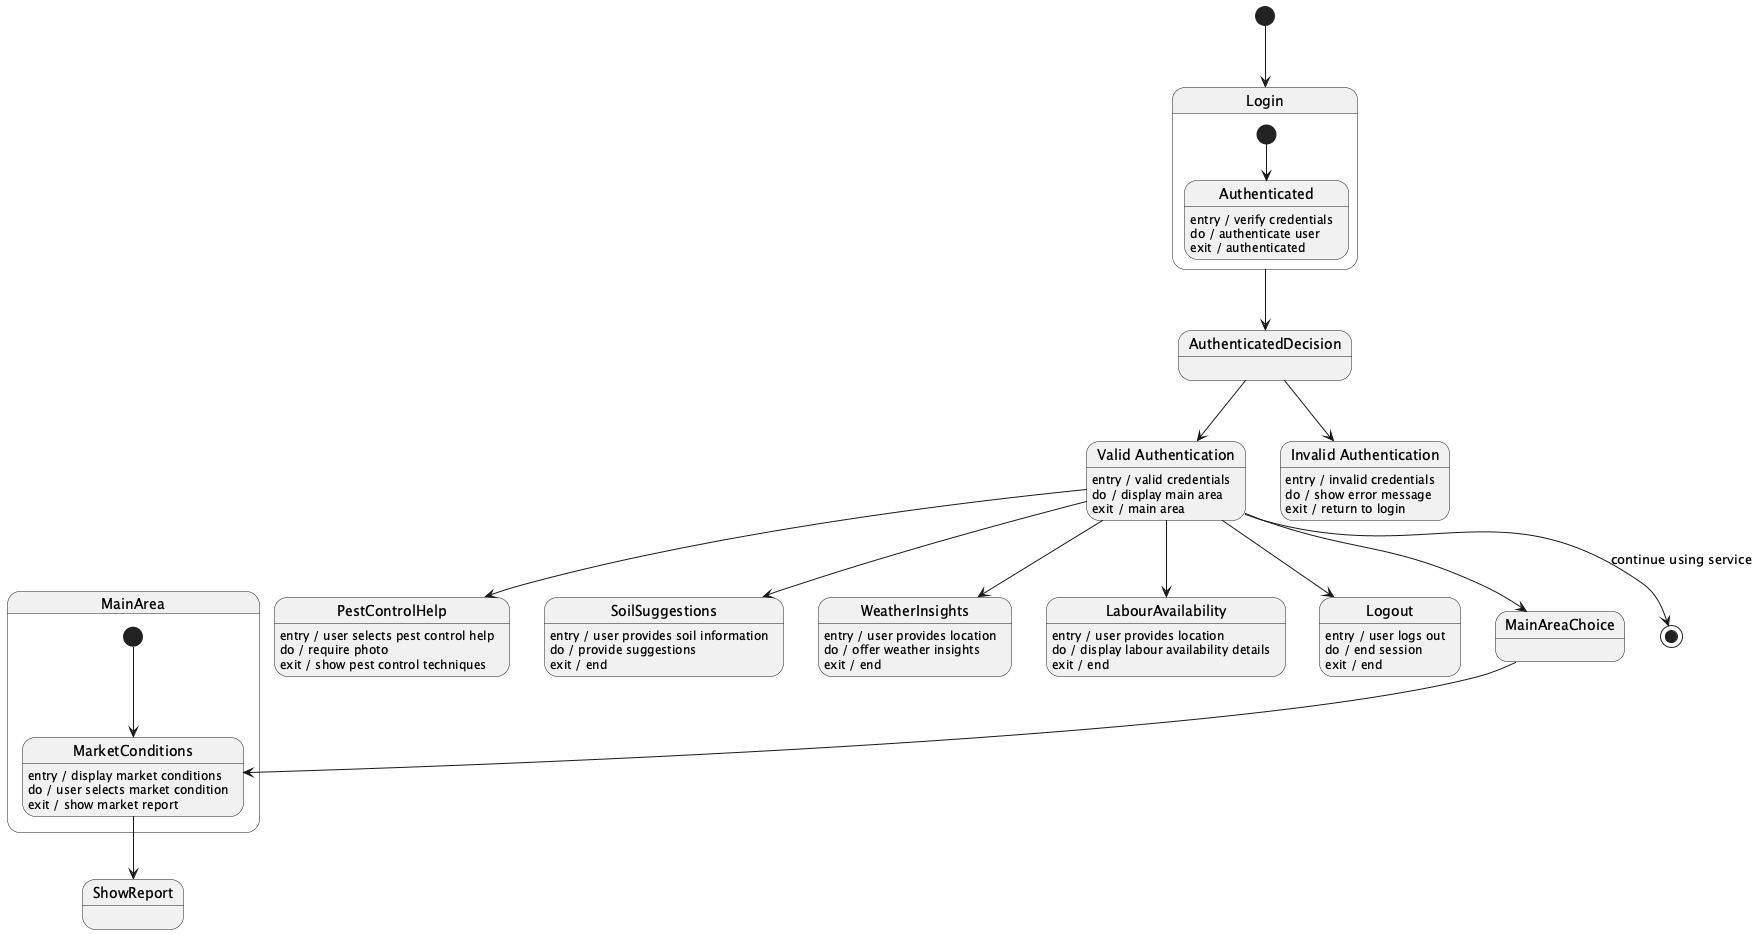

The diagram above was rendered by PlantUML. Its source (embedded in the PNG):
@startuml
[*] --> Login

state Login {
  [*] --> Authenticated
  Authenticated : entry / verify credentials
  Authenticated : do / authenticate user
  Authenticated : exit / authenticated
}

Login --> AuthenticatedDecision <<choice>>

state "Valid Authentication" as ValidAuth
ValidAuth : entry / valid credentials
ValidAuth : do / display main area
ValidAuth : exit / main area

state "Invalid Authentication" as InvalidAuth
InvalidAuth : entry / invalid credentials
InvalidAuth : do / show error message
InvalidAuth : exit / return to login

AuthenticatedDecision --> ValidAuth
AuthenticatedDecision --> InvalidAuth

ValidAuth --> MainAreaChoice <<choice>>

state MainArea {
  [*] --> MarketConditions
  MarketConditions : entry / display market conditions
  MarketConditions : do / user selects market condition
  MarketConditions : exit / show market report
}

MainAreaChoice --> MarketConditions

MarketConditions --> ShowReport

ValidAuth --> PestControlHelp
PestControlHelp : entry / user selects pest control help
PestControlHelp : do / require photo
PestControlHelp : exit / show pest control techniques

ValidAuth --> SoilSuggestions
SoilSuggestions : entry / user provides soil information
SoilSuggestions : do / provide suggestions
SoilSuggestions : exit / end

ValidAuth --> WeatherInsights
WeatherInsights : entry / user provides location
WeatherInsights : do / offer weather insights
WeatherInsights : exit / end

ValidAuth --> LabourAvailability
LabourAvailability : entry / user provides location
LabourAvailability : do / display labour availability details
LabourAvailability : exit / end

ValidAuth --> [*] : continue using service

ValidAuth --> Logout
Logout : entry / user logs out
Logout : do / end session
Logout : exit / end

@enduml